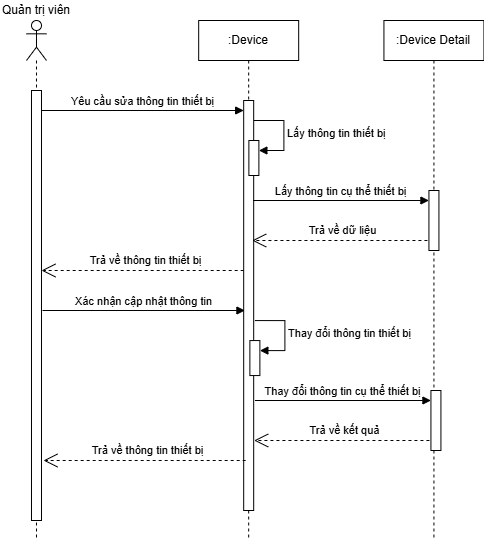

The diagram above was exported from draw.io. Its source (the exported page's mxGraphModel, read from the mxfile embedded in the PNG):
<mxGraphModel dx="1105" dy="1818" grid="1" gridSize="10" guides="1" tooltips="1" connect="1" arrows="1" fold="1" page="1" pageScale="1" pageWidth="827" pageHeight="1169" math="0" shadow="0">
  <root>
    <mxCell id="0" />
    <mxCell id="1" parent="0" />
    <mxCell id="WcMQRKV7oTQ7pBmSjD7q-41" value="Yêu cầu sửa thông tin thiết bị" style="html=1;verticalAlign=bottom;endArrow=block;curved=0;rounded=0;" parent="1" target="WcMQRKV7oTQ7pBmSjD7q-46" edge="1">
      <mxGeometry width="80" relative="1" as="geometry">
        <mxPoint x="200.98999999999995" y="-730" as="sourcePoint" />
        <mxPoint x="365.98999999999995" y="-730" as="targetPoint" />
      </mxGeometry>
    </mxCell>
    <mxCell id="WcMQRKV7oTQ7pBmSjD7q-42" value="&lt;div&gt;&lt;br&gt;&lt;/div&gt;" style="shape=umlLifeline;perimeter=lifelinePerimeter;whiteSpace=wrap;html=1;container=1;dropTarget=0;collapsible=0;recursiveResize=0;outlineConnect=0;portConstraint=eastwest;newEdgeStyle={&quot;curved&quot;:0,&quot;rounded&quot;:0};participant=umlActor;" parent="1" vertex="1">
      <mxGeometry x="185.98999999999995" y="-820" width="20" height="520" as="geometry" />
    </mxCell>
    <mxCell id="WcMQRKV7oTQ7pBmSjD7q-43" value="" style="html=1;points=[[0,0,0,0,5],[0,1,0,0,-5],[1,0,0,0,5],[1,1,0,0,-5]];perimeter=orthogonalPerimeter;outlineConnect=0;targetShapes=umlLifeline;portConstraint=eastwest;newEdgeStyle={&quot;curved&quot;:0,&quot;rounded&quot;:0};" parent="WcMQRKV7oTQ7pBmSjD7q-42" vertex="1">
      <mxGeometry x="5" y="70" width="10" height="430" as="geometry" />
    </mxCell>
    <mxCell id="WcMQRKV7oTQ7pBmSjD7q-44" value="Quản trị viên" style="text;html=1;strokeColor=none;fillColor=none;align=center;verticalAlign=middle;whiteSpace=wrap;rounded=0;" parent="1" vertex="1">
      <mxGeometry x="159.99999999999994" y="-840" width="71.98" height="20" as="geometry" />
    </mxCell>
    <mxCell id="WcMQRKV7oTQ7pBmSjD7q-45" value=":Device" style="shape=umlLifeline;perimeter=lifelinePerimeter;whiteSpace=wrap;html=1;container=1;dropTarget=0;collapsible=0;recursiveResize=0;outlineConnect=0;portConstraint=eastwest;newEdgeStyle={&quot;curved&quot;:0,&quot;rounded&quot;:0};" parent="1" vertex="1">
      <mxGeometry x="358.18" y="-820" width="100" height="520" as="geometry" />
    </mxCell>
    <mxCell id="WcMQRKV7oTQ7pBmSjD7q-46" value="" style="html=1;points=[[0,0,0,0,5],[0,1,0,0,-5],[1,0,0,0,5],[1,1,0,0,-5]];perimeter=orthogonalPerimeter;outlineConnect=0;targetShapes=umlLifeline;portConstraint=eastwest;newEdgeStyle={&quot;curved&quot;:0,&quot;rounded&quot;:0};" parent="WcMQRKV7oTQ7pBmSjD7q-45" vertex="1">
      <mxGeometry x="45" y="80" width="10" height="410" as="geometry" />
    </mxCell>
    <mxCell id="WcMQRKV7oTQ7pBmSjD7q-47" value="" style="html=1;points=[[0,0,0,0,5],[0,1,0,0,-5],[1,0,0,0,5],[1,1,0,0,-5]];perimeter=orthogonalPerimeter;outlineConnect=0;targetShapes=umlLifeline;portConstraint=eastwest;newEdgeStyle={&quot;curved&quot;:0,&quot;rounded&quot;:0};" parent="WcMQRKV7oTQ7pBmSjD7q-45" vertex="1">
      <mxGeometry x="50.200000000000045" y="120" width="10" height="35" as="geometry" />
    </mxCell>
    <mxCell id="WcMQRKV7oTQ7pBmSjD7q-48" value="Lấy thông tin thiết bị" style="html=1;align=left;spacingLeft=2;endArrow=block;rounded=0;edgeStyle=orthogonalEdgeStyle;curved=0;rounded=0;" parent="WcMQRKV7oTQ7pBmSjD7q-45" target="WcMQRKV7oTQ7pBmSjD7q-47" edge="1">
      <mxGeometry relative="1" as="geometry">
        <mxPoint x="55.200000000000045" y="100" as="sourcePoint" />
        <Array as="points">
          <mxPoint x="85.20000000000005" y="130" />
        </Array>
      </mxGeometry>
    </mxCell>
    <mxCell id="WcMQRKV7oTQ7pBmSjD7q-49" value="" style="html=1;points=[[0,0,0,0,5],[0,1,0,0,-5],[1,0,0,0,5],[1,1,0,0,-5]];perimeter=orthogonalPerimeter;outlineConnect=0;targetShapes=umlLifeline;portConstraint=eastwest;newEdgeStyle={&quot;curved&quot;:0,&quot;rounded&quot;:0};" parent="WcMQRKV7oTQ7pBmSjD7q-45" vertex="1">
      <mxGeometry x="51.200000000000045" y="320.05999999999995" width="10" height="35" as="geometry" />
    </mxCell>
    <mxCell id="WcMQRKV7oTQ7pBmSjD7q-50" value="Thay đổi thông tin thiết bị" style="html=1;align=left;spacingLeft=2;endArrow=block;rounded=0;edgeStyle=orthogonalEdgeStyle;curved=0;rounded=0;" parent="WcMQRKV7oTQ7pBmSjD7q-45" target="WcMQRKV7oTQ7pBmSjD7q-49" edge="1">
      <mxGeometry relative="1" as="geometry">
        <mxPoint x="56.200000000000045" y="300.05999999999995" as="sourcePoint" />
        <Array as="points">
          <mxPoint x="86.20000000000005" y="330.05999999999995" />
        </Array>
      </mxGeometry>
    </mxCell>
    <mxCell id="WcMQRKV7oTQ7pBmSjD7q-51" value="Trả về thông tin thiết bị" style="endArrow=open;endSize=12;dashed=1;html=1;rounded=0;" parent="1" edge="1">
      <mxGeometry x="-0.0303" y="-10" width="160" relative="1" as="geometry">
        <mxPoint x="403.18" y="-570" as="sourcePoint" />
        <mxPoint x="200.98999999999995" y="-570" as="targetPoint" />
        <mxPoint as="offset" />
      </mxGeometry>
    </mxCell>
    <mxCell id="WcMQRKV7oTQ7pBmSjD7q-52" value="Trả về thông tin thiết bị" style="endArrow=open;endSize=12;dashed=1;html=1;rounded=0;" parent="1" edge="1">
      <mxGeometry x="-0.0303" y="-10" width="160" relative="1" as="geometry">
        <mxPoint x="405.18" y="-380" as="sourcePoint" />
        <mxPoint x="202.98999999999995" y="-380" as="targetPoint" />
        <mxPoint as="offset" />
      </mxGeometry>
    </mxCell>
    <mxCell id="WcMQRKV7oTQ7pBmSjD7q-53" value=":Device Detail" style="shape=umlLifeline;perimeter=lifelinePerimeter;whiteSpace=wrap;html=1;container=1;dropTarget=0;collapsible=0;recursiveResize=0;outlineConnect=0;portConstraint=eastwest;newEdgeStyle={&quot;curved&quot;:0,&quot;rounded&quot;:0};" parent="1" vertex="1">
      <mxGeometry x="543.4300000000001" y="-820" width="100" height="520" as="geometry" />
    </mxCell>
    <mxCell id="WcMQRKV7oTQ7pBmSjD7q-54" value="" style="html=1;points=[[0,0,0,0,5],[0,1,0,0,-5],[1,0,0,0,5],[1,1,0,0,-5]];perimeter=orthogonalPerimeter;outlineConnect=0;targetShapes=umlLifeline;portConstraint=eastwest;newEdgeStyle={&quot;curved&quot;:0,&quot;rounded&quot;:0};" parent="WcMQRKV7oTQ7pBmSjD7q-53" vertex="1">
      <mxGeometry x="45" y="170" width="10" height="60" as="geometry" />
    </mxCell>
    <mxCell id="WcMQRKV7oTQ7pBmSjD7q-55" value="Lấy thông tin cụ thể thiết bị" style="html=1;verticalAlign=bottom;endArrow=block;curved=0;rounded=0;" parent="1" target="WcMQRKV7oTQ7pBmSjD7q-54" edge="1">
      <mxGeometry width="80" relative="1" as="geometry">
        <mxPoint x="412.48999999999995" y="-640" as="sourcePoint" />
        <mxPoint x="614.9300000000001" y="-640" as="targetPoint" />
      </mxGeometry>
    </mxCell>
    <mxCell id="WcMQRKV7oTQ7pBmSjD7q-56" value="Trả về dữ liệu" style="endArrow=open;endSize=12;dashed=1;html=1;rounded=0;" parent="1" edge="1">
      <mxGeometry x="-0.0303" y="-10" width="160" relative="1" as="geometry">
        <mxPoint x="586.9300000000001" y="-600" as="sourcePoint" />
        <mxPoint x="411.68" y="-600" as="targetPoint" />
        <mxPoint as="offset" />
      </mxGeometry>
    </mxCell>
    <mxCell id="WcMQRKV7oTQ7pBmSjD7q-57" value="Xác nhận cập nhật thông tin" style="html=1;verticalAlign=bottom;endArrow=block;curved=0;rounded=0;" parent="1" edge="1">
      <mxGeometry width="80" relative="1" as="geometry">
        <mxPoint x="201.98999999999995" y="-530" as="sourcePoint" />
        <mxPoint x="404.43" y="-530" as="targetPoint" />
      </mxGeometry>
    </mxCell>
    <mxCell id="WcMQRKV7oTQ7pBmSjD7q-58" value="" style="html=1;points=[[0,0,0,0,5],[0,1,0,0,-5],[1,0,0,0,5],[1,1,0,0,-5]];perimeter=orthogonalPerimeter;outlineConnect=0;targetShapes=umlLifeline;portConstraint=eastwest;newEdgeStyle={&quot;curved&quot;:0,&quot;rounded&quot;:0};" parent="1" vertex="1">
      <mxGeometry x="590.4300000000001" y="-450" width="10" height="60" as="geometry" />
    </mxCell>
    <mxCell id="WcMQRKV7oTQ7pBmSjD7q-59" value="&lt;span style=&quot;text-align: left;&quot;&gt;Thay đổi&lt;/span&gt;&amp;nbsp;thông tin cụ thể thiết bị" style="html=1;verticalAlign=bottom;endArrow=block;curved=0;rounded=0;" parent="1" edge="1">
      <mxGeometry width="80" relative="1" as="geometry">
        <mxPoint x="414.48999999999995" y="-440" as="sourcePoint" />
        <mxPoint x="590.4300000000001" y="-440" as="targetPoint" />
      </mxGeometry>
    </mxCell>
    <mxCell id="WcMQRKV7oTQ7pBmSjD7q-60" value="Trả về kết quả" style="endArrow=open;endSize=12;dashed=1;html=1;rounded=0;" parent="1" edge="1">
      <mxGeometry x="-0.0303" y="-10" width="160" relative="1" as="geometry">
        <mxPoint x="588.9300000000001" y="-400" as="sourcePoint" />
        <mxPoint x="413.68" y="-400" as="targetPoint" />
        <mxPoint as="offset" />
      </mxGeometry>
    </mxCell>
  </root>
</mxGraphModel>